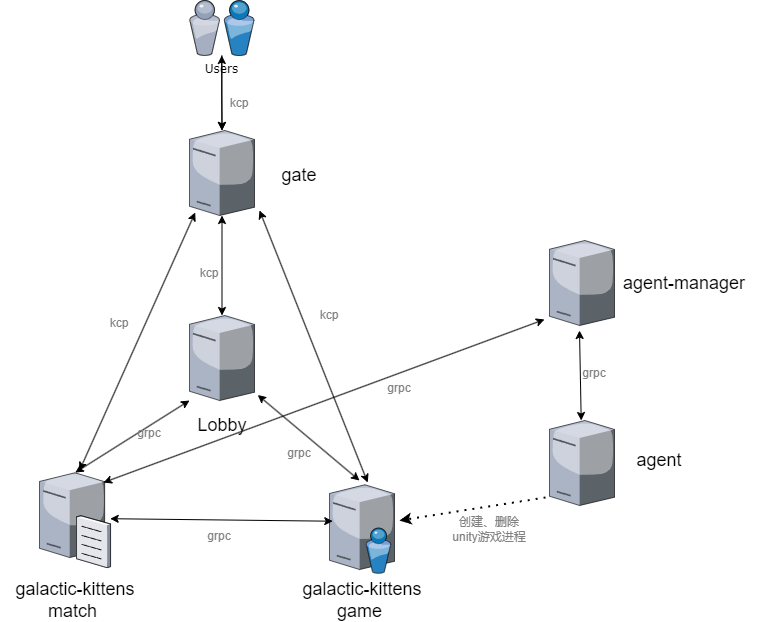

The diagram above was exported from draw.io. Its source (the exported page's mxGraphModel, read from the mxfile embedded in the PNG):
<mxGraphModel dx="334" dy="758" grid="1" gridSize="10" guides="1" tooltips="1" connect="1" arrows="1" fold="1" page="1" pageScale="1" pageWidth="1100" pageHeight="850" background="none" math="0" shadow="0">
  <root>
    <mxCell id="0" />
    <mxCell id="1" parent="0" />
    <mxCell id="7d933b09d9755ecc-4" value="" style="verticalLabelPosition=bottom;aspect=fixed;html=1;verticalAlign=top;strokeColor=none;shape=mxgraph.citrix.directory_server;rounded=0;shadow=0;comic=0;fontFamily=Verdana;" parent="1" vertex="1">
      <mxGeometry x="1740" y="594.25" width="65" height="88.5" as="geometry" />
    </mxCell>
    <mxCell id="7d933b09d9755ecc-5" value="" style="verticalLabelPosition=bottom;aspect=fixed;html=1;verticalAlign=top;strokeColor=none;shape=mxgraph.citrix.file_server;rounded=0;shadow=0;comic=0;fontFamily=Verdana;" parent="1" vertex="1">
      <mxGeometry x="1450" y="580" width="71" height="97" as="geometry" />
    </mxCell>
    <mxCell id="DiQfPqqj8r6oqUWPfyo4-2" value="" style="edgeStyle=orthogonalEdgeStyle;rounded=0;orthogonalLoop=1;jettySize=auto;html=1;" parent="1" source="7d933b09d9755ecc-20" target="7d933b09d9755ecc-21" edge="1">
      <mxGeometry relative="1" as="geometry" />
    </mxCell>
    <mxCell id="DiQfPqqj8r6oqUWPfyo4-4" value="" style="edgeStyle=orthogonalEdgeStyle;rounded=0;orthogonalLoop=1;jettySize=auto;html=1;startArrow=classic;startFill=1;" parent="1" source="7d933b09d9755ecc-20" target="7d933b09d9755ecc-21" edge="1">
      <mxGeometry relative="1" as="geometry" />
    </mxCell>
    <mxCell id="7d933b09d9755ecc-20" value="Users" style="verticalLabelPosition=bottom;aspect=fixed;html=1;verticalAlign=top;strokeColor=none;shape=mxgraph.citrix.users;rounded=0;shadow=0;comic=0;fontFamily=Verdana;" parent="1" vertex="1">
      <mxGeometry x="1600" y="110" width="64.5" height="55" as="geometry" />
    </mxCell>
    <mxCell id="DiQfPqqj8r6oqUWPfyo4-3" value="" style="edgeStyle=orthogonalEdgeStyle;rounded=0;orthogonalLoop=1;jettySize=auto;html=1;startArrow=classic;startFill=1;" parent="1" source="7d933b09d9755ecc-21" target="7d933b09d9755ecc-38" edge="1">
      <mxGeometry relative="1" as="geometry" />
    </mxCell>
    <mxCell id="7d933b09d9755ecc-21" value="" style="verticalLabelPosition=bottom;aspect=fixed;html=1;verticalAlign=top;strokeColor=none;shape=mxgraph.citrix.tower_server;rounded=0;shadow=0;comic=0;fontFamily=Verdana;" parent="1" vertex="1">
      <mxGeometry x="1600" y="240" width="65" height="85" as="geometry" />
    </mxCell>
    <mxCell id="7d933b09d9755ecc-38" value="" style="verticalLabelPosition=bottom;aspect=fixed;html=1;verticalAlign=top;strokeColor=none;shape=mxgraph.citrix.tower_server;rounded=0;shadow=0;comic=0;fontFamily=Verdana;" parent="1" vertex="1">
      <mxGeometry x="1600" y="425" width="65" height="85" as="geometry" />
    </mxCell>
    <mxCell id="DiQfPqqj8r6oqUWPfyo4-5" value="gate" style="text;html=1;strokeColor=none;fillColor=none;align=center;verticalAlign=middle;whiteSpace=wrap;rounded=0;labelBackgroundColor=default;fontSize=18;" parent="1" vertex="1">
      <mxGeometry x="1680" y="270" width="60" height="30" as="geometry" />
    </mxCell>
    <mxCell id="DiQfPqqj8r6oqUWPfyo4-6" value="&lt;font style=&quot;font-size: 18px;&quot;&gt;Lobby&lt;/font&gt;" style="text;html=1;strokeColor=none;fillColor=none;align=center;verticalAlign=middle;whiteSpace=wrap;rounded=0;" parent="1" vertex="1">
      <mxGeometry x="1602.5" y="520" width="60" height="30" as="geometry" />
    </mxCell>
    <mxCell id="DiQfPqqj8r6oqUWPfyo4-8" value="" style="endArrow=classic;startArrow=classic;html=1;rounded=0;exitX=0.588;exitY=-0.025;exitDx=0;exitDy=0;exitPerimeter=0;entryX=1.077;entryY=0.941;entryDx=0;entryDy=0;entryPerimeter=0;" parent="1" source="7d933b09d9755ecc-4" target="7d933b09d9755ecc-21" edge="1">
      <mxGeometry width="50" height="50" relative="1" as="geometry">
        <mxPoint x="1750" y="580" as="sourcePoint" />
        <mxPoint x="1800" y="530" as="targetPoint" />
      </mxGeometry>
    </mxCell>
    <mxCell id="DiQfPqqj8r6oqUWPfyo4-9" value="" style="endArrow=classic;html=1;rounded=0;entryX=1.05;entryY=0.935;entryDx=0;entryDy=0;entryPerimeter=0;startArrow=classic;startFill=1;" parent="1" target="7d933b09d9755ecc-38" edge="1">
      <mxGeometry width="50" height="50" relative="1" as="geometry">
        <mxPoint x="1770" y="590" as="sourcePoint" />
        <mxPoint x="1800" y="530" as="targetPoint" />
      </mxGeometry>
    </mxCell>
    <mxCell id="DiQfPqqj8r6oqUWPfyo4-11" value="" style="endArrow=classic;startArrow=classic;html=1;rounded=0;exitX=0.504;exitY=0.021;exitDx=0;exitDy=0;exitPerimeter=0;entryX=0;entryY=1;entryDx=0;entryDy=0;entryPerimeter=0;" parent="1" source="7d933b09d9755ecc-5" target="7d933b09d9755ecc-38" edge="1">
      <mxGeometry width="50" height="50" relative="1" as="geometry">
        <mxPoint x="1750" y="580" as="sourcePoint" />
        <mxPoint x="1590" y="510" as="targetPoint" />
      </mxGeometry>
    </mxCell>
    <mxCell id="DiQfPqqj8r6oqUWPfyo4-12" value="" style="endArrow=classic;startArrow=classic;html=1;rounded=0;entryX=0.088;entryY=0.965;entryDx=0;entryDy=0;entryPerimeter=0;" parent="1" target="7d933b09d9755ecc-21" edge="1">
      <mxGeometry width="50" height="50" relative="1" as="geometry">
        <mxPoint x="1490" y="580" as="sourcePoint" />
        <mxPoint x="1800" y="530" as="targetPoint" />
      </mxGeometry>
    </mxCell>
    <mxCell id="DiQfPqqj8r6oqUWPfyo4-13" value="" style="endArrow=classic;startArrow=classic;html=1;rounded=0;exitX=0.996;exitY=0.497;exitDx=0;exitDy=0;exitPerimeter=0;entryX=0.05;entryY=0.412;entryDx=0;entryDy=0;entryPerimeter=0;" parent="1" source="7d933b09d9755ecc-5" target="7d933b09d9755ecc-4" edge="1">
      <mxGeometry width="50" height="50" relative="1" as="geometry">
        <mxPoint x="1750" y="580" as="sourcePoint" />
        <mxPoint x="1730" y="630" as="targetPoint" />
      </mxGeometry>
    </mxCell>
    <mxCell id="DiQfPqqj8r6oqUWPfyo4-14" value="&lt;font style=&quot;font-size: 18px;&quot;&gt;galactic-kittens match&amp;nbsp;&lt;/font&gt;" style="text;html=1;strokeColor=none;fillColor=none;align=center;verticalAlign=middle;whiteSpace=wrap;rounded=0;" parent="1" vertex="1">
      <mxGeometry x="1410.5" y="690" width="150" height="40" as="geometry" />
    </mxCell>
    <mxCell id="DiQfPqqj8r6oqUWPfyo4-15" value="&lt;font style=&quot;font-size: 18px;&quot;&gt;galactic-kittens game&amp;nbsp;&lt;/font&gt;" style="text;html=1;strokeColor=none;fillColor=none;align=center;verticalAlign=middle;whiteSpace=wrap;rounded=0;" parent="1" vertex="1">
      <mxGeometry x="1697.5" y="690" width="150" height="40" as="geometry" />
    </mxCell>
    <mxCell id="F8wifNsfDkQtZQSMGr9t-1" value="" style="verticalLabelPosition=bottom;aspect=fixed;html=1;verticalAlign=top;strokeColor=none;shape=mxgraph.citrix.tower_server;rounded=0;shadow=0;comic=0;fontFamily=Verdana;" vertex="1" parent="1">
      <mxGeometry x="1960" y="350" width="65" height="85" as="geometry" />
    </mxCell>
    <mxCell id="F8wifNsfDkQtZQSMGr9t-2" value="" style="verticalLabelPosition=bottom;aspect=fixed;html=1;verticalAlign=top;strokeColor=none;shape=mxgraph.citrix.tower_server;rounded=0;shadow=0;comic=0;fontFamily=Verdana;" vertex="1" parent="1">
      <mxGeometry x="1960" y="530" width="65" height="85" as="geometry" />
    </mxCell>
    <mxCell id="F8wifNsfDkQtZQSMGr9t-3" value="" style="endArrow=classic;startArrow=classic;html=1;rounded=0;entryX=-0.077;entryY=0.929;entryDx=0;entryDy=0;entryPerimeter=0;exitX=0.901;exitY=0.124;exitDx=0;exitDy=0;exitPerimeter=0;" edge="1" parent="1" source="7d933b09d9755ecc-5" target="F8wifNsfDkQtZQSMGr9t-1">
      <mxGeometry width="50" height="50" relative="1" as="geometry">
        <mxPoint x="1620" y="540" as="sourcePoint" />
        <mxPoint x="1670" y="490" as="targetPoint" />
      </mxGeometry>
    </mxCell>
    <mxCell id="F8wifNsfDkQtZQSMGr9t-5" value="&lt;span style=&quot;font-size: 18px;&quot;&gt;agent-manager&lt;/span&gt;" style="text;html=1;strokeColor=none;fillColor=none;align=center;verticalAlign=middle;whiteSpace=wrap;rounded=0;" vertex="1" parent="1">
      <mxGeometry x="2020" y="372.5" width="150" height="40" as="geometry" />
    </mxCell>
    <mxCell id="F8wifNsfDkQtZQSMGr9t-6" value="" style="endArrow=classic;startArrow=classic;html=1;rounded=0;" edge="1" parent="1" source="F8wifNsfDkQtZQSMGr9t-2">
      <mxGeometry width="50" height="50" relative="1" as="geometry">
        <mxPoint x="1620" y="540" as="sourcePoint" />
        <mxPoint x="1990" y="440" as="targetPoint" />
      </mxGeometry>
    </mxCell>
    <mxCell id="F8wifNsfDkQtZQSMGr9t-7" value="&lt;span style=&quot;font-size: 18px;&quot;&gt;agent&lt;/span&gt;" style="text;html=1;strokeColor=none;fillColor=none;align=center;verticalAlign=middle;whiteSpace=wrap;rounded=0;" vertex="1" parent="1">
      <mxGeometry x="2030" y="550" width="80" height="40" as="geometry" />
    </mxCell>
    <mxCell id="F8wifNsfDkQtZQSMGr9t-8" value="" style="endArrow=classic;dashed=1;html=1;dashPattern=1 3;strokeWidth=2;rounded=0;exitX=-0.062;exitY=0.906;exitDx=0;exitDy=0;exitPerimeter=0;startArrow=none;startFill=0;endFill=1;" edge="1" parent="1" source="F8wifNsfDkQtZQSMGr9t-2">
      <mxGeometry width="50" height="50" relative="1" as="geometry">
        <mxPoint x="1620" y="540" as="sourcePoint" />
        <mxPoint x="1810" y="630" as="targetPoint" />
      </mxGeometry>
    </mxCell>
    <mxCell id="F8wifNsfDkQtZQSMGr9t-9" value="&lt;span style=&quot;&quot;&gt;创建、删除 unity游戏进程&lt;/span&gt;" style="text;html=1;strokeColor=none;fillColor=none;align=center;verticalAlign=middle;whiteSpace=wrap;rounded=0;fontColor=#808080;" vertex="1" parent="1">
      <mxGeometry x="1860" y="618.5" width="80" height="40" as="geometry" />
    </mxCell>
    <mxCell id="F8wifNsfDkQtZQSMGr9t-11" value="&lt;span style=&quot;&quot;&gt;kcp&lt;br&gt;&lt;/span&gt;" style="text;html=1;strokeColor=none;fillColor=none;align=center;verticalAlign=middle;whiteSpace=wrap;rounded=0;fontColor=#808080;" vertex="1" parent="1">
      <mxGeometry x="1630" y="200" width="40" height="25" as="geometry" />
    </mxCell>
    <mxCell id="F8wifNsfDkQtZQSMGr9t-12" value="&lt;span style=&quot;&quot;&gt;grpc&lt;br&gt;&lt;/span&gt;" style="text;html=1;strokeColor=none;fillColor=none;align=center;verticalAlign=middle;whiteSpace=wrap;rounded=0;fontColor=#808080;" vertex="1" parent="1">
      <mxGeometry x="1540" y="530" width="40" height="25" as="geometry" />
    </mxCell>
    <mxCell id="F8wifNsfDkQtZQSMGr9t-13" value="&lt;span style=&quot;&quot;&gt;grpc&lt;br&gt;&lt;/span&gt;" style="text;html=1;strokeColor=none;fillColor=none;align=center;verticalAlign=middle;whiteSpace=wrap;rounded=0;fontColor=#808080;" vertex="1" parent="1">
      <mxGeometry x="1690" y="550" width="40" height="25" as="geometry" />
    </mxCell>
    <mxCell id="F8wifNsfDkQtZQSMGr9t-14" value="&lt;span style=&quot;&quot;&gt;grpc&lt;br&gt;&lt;/span&gt;" style="text;html=1;strokeColor=none;fillColor=none;align=center;verticalAlign=middle;whiteSpace=wrap;rounded=0;fontColor=#808080;" vertex="1" parent="1">
      <mxGeometry x="1985" y="470" width="40" height="25" as="geometry" />
    </mxCell>
    <mxCell id="F8wifNsfDkQtZQSMGr9t-15" value="&lt;span style=&quot;&quot;&gt;grpc&lt;br&gt;&lt;/span&gt;" style="text;html=1;strokeColor=none;fillColor=none;align=center;verticalAlign=middle;whiteSpace=wrap;rounded=0;fontColor=#808080;" vertex="1" parent="1">
      <mxGeometry x="1790" y="485" width="40" height="25" as="geometry" />
    </mxCell>
    <mxCell id="F8wifNsfDkQtZQSMGr9t-16" value="&lt;span style=&quot;&quot;&gt;grpc&lt;br&gt;&lt;/span&gt;" style="text;html=1;strokeColor=none;fillColor=none;align=center;verticalAlign=middle;whiteSpace=wrap;rounded=0;fontColor=#808080;" vertex="1" parent="1">
      <mxGeometry x="1610" y="633.5" width="40" height="25" as="geometry" />
    </mxCell>
    <mxCell id="F8wifNsfDkQtZQSMGr9t-21" value="&lt;span style=&quot;&quot;&gt;kcp&lt;br&gt;&lt;/span&gt;" style="text;html=1;strokeColor=none;fillColor=none;align=center;verticalAlign=middle;whiteSpace=wrap;rounded=0;fontColor=#808080;" vertex="1" parent="1">
      <mxGeometry x="1600" y="370" width="40" height="25" as="geometry" />
    </mxCell>
    <mxCell id="F8wifNsfDkQtZQSMGr9t-22" value="&lt;span style=&quot;&quot;&gt;kcp&lt;br&gt;&lt;/span&gt;" style="text;html=1;strokeColor=none;fillColor=none;align=center;verticalAlign=middle;whiteSpace=wrap;rounded=0;fontColor=#808080;" vertex="1" parent="1">
      <mxGeometry x="1720" y="412.5" width="40" height="25" as="geometry" />
    </mxCell>
    <mxCell id="F8wifNsfDkQtZQSMGr9t-23" value="&lt;span style=&quot;&quot;&gt;kcp&lt;br&gt;&lt;/span&gt;" style="text;html=1;strokeColor=none;fillColor=none;align=center;verticalAlign=middle;whiteSpace=wrap;rounded=0;fontColor=#808080;" vertex="1" parent="1">
      <mxGeometry x="1510" y="420" width="40" height="25" as="geometry" />
    </mxCell>
  </root>
</mxGraphModel>